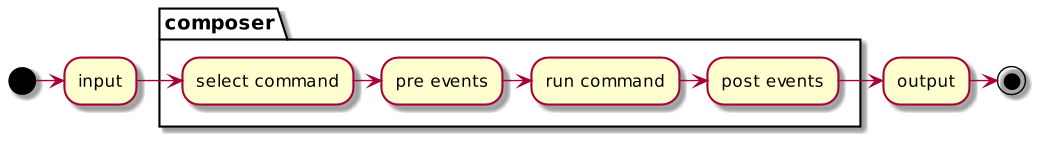

The diagram above was rendered by PlantUML. Its source (embedded in the PNG):
@startuml
scale 1024*600
(*) -right-> input
partition composer {
    "input" -right-> "select command"
    "select command" -right-> "pre events"
    "pre events" -right-> "run command"
    "run command" -right-> "post events"
}
"post events" -right-> "output"
"output" -right-> (*)
@enduml